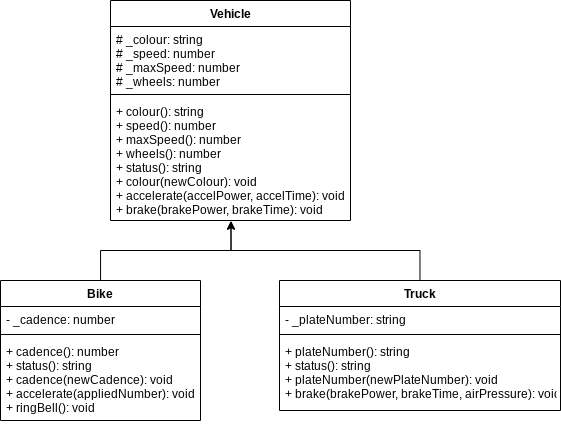

The diagram above was exported from draw.io. Its source (the exported page's mxGraphModel, read from the mxfile embedded in the PNG):
<mxGraphModel dx="713" dy="562" grid="1" gridSize="10" guides="1" tooltips="1" connect="1" arrows="1" fold="1" page="1" pageScale="1" pageWidth="827" pageHeight="1169" math="0" shadow="0">
  <root>
    <mxCell id="0" />
    <mxCell id="1" parent="0" />
    <mxCell id="180" value="Vehicle" style="swimlane;fontStyle=1;align=center;verticalAlign=top;childLayout=stackLayout;horizontal=1;startSize=26;horizontalStack=0;resizeParent=1;resizeParentMax=0;resizeLast=0;collapsible=1;marginBottom=0;" parent="1" vertex="1">
      <mxGeometry x="150" y="40" width="240" height="220" as="geometry">
        <mxRectangle x="40" y="40" width="110" height="30" as="alternateBounds" />
      </mxGeometry>
    </mxCell>
    <mxCell id="181" value="# _colour: string&#10;# _speed: number&#10;# _maxSpeed: number&#10;# _wheels: number" style="text;strokeColor=none;fillColor=none;align=left;verticalAlign=top;spacingLeft=4;spacingRight=4;overflow=hidden;rotatable=0;points=[[0,0.5],[1,0.5]];portConstraint=eastwest;" parent="180" vertex="1">
      <mxGeometry y="26" width="240" height="64" as="geometry" />
    </mxCell>
    <mxCell id="182" value="" style="line;strokeWidth=1;fillColor=none;align=left;verticalAlign=middle;spacingTop=-1;spacingLeft=3;spacingRight=3;rotatable=0;labelPosition=right;points=[];portConstraint=eastwest;strokeColor=inherit;" parent="180" vertex="1">
      <mxGeometry y="90" width="240" height="8" as="geometry" />
    </mxCell>
    <mxCell id="183" value="+ colour(): string&#10;+ speed(): number&#10;+ maxSpeed(): number&#10;+ wheels(): number&#10;+ status(): string&#10;+ colour(newColour): void&#10;+ accelerate(accelPower, accelTime): void&#10;+ brake(brakePower, brakeTime): void" style="text;strokeColor=none;fillColor=none;align=left;verticalAlign=top;spacingLeft=4;spacingRight=4;overflow=hidden;rotatable=0;points=[[0,0.5],[1,0.5]];portConstraint=eastwest;" parent="180" vertex="1">
      <mxGeometry y="98" width="240" height="122" as="geometry" />
    </mxCell>
    <mxCell id="188" style="edgeStyle=orthogonalEdgeStyle;html=1;entryX=0.502;entryY=1.004;entryDx=0;entryDy=0;entryPerimeter=0;rounded=0;" parent="1" source="184" target="183" edge="1">
      <mxGeometry relative="1" as="geometry" />
    </mxCell>
    <mxCell id="184" value="Bike" style="swimlane;fontStyle=1;align=center;verticalAlign=top;childLayout=stackLayout;horizontal=1;startSize=26;horizontalStack=0;resizeParent=1;resizeParentMax=0;resizeLast=0;collapsible=1;marginBottom=0;" parent="1" vertex="1">
      <mxGeometry x="40" y="320" width="200" height="140" as="geometry">
        <mxRectangle x="40" y="40" width="110" height="30" as="alternateBounds" />
      </mxGeometry>
    </mxCell>
    <mxCell id="185" value="- _cadence: number" style="text;strokeColor=none;fillColor=none;align=left;verticalAlign=top;spacingLeft=4;spacingRight=4;overflow=hidden;rotatable=0;points=[[0,0.5],[1,0.5]];portConstraint=eastwest;" parent="184" vertex="1">
      <mxGeometry y="26" width="200" height="24" as="geometry" />
    </mxCell>
    <mxCell id="186" value="" style="line;strokeWidth=1;fillColor=none;align=left;verticalAlign=middle;spacingTop=-1;spacingLeft=3;spacingRight=3;rotatable=0;labelPosition=right;points=[];portConstraint=eastwest;strokeColor=inherit;" parent="184" vertex="1">
      <mxGeometry y="50" width="200" height="8" as="geometry" />
    </mxCell>
    <mxCell id="187" value="+ cadence(): number&#10;+ status(): string&#10;+ cadence(newCadence): void&#10;+ accelerate(appliedNumber): void&#10;+ ringBell(): void" style="text;strokeColor=none;fillColor=none;align=left;verticalAlign=top;spacingLeft=4;spacingRight=4;overflow=hidden;rotatable=0;points=[[0,0.5],[1,0.5]];portConstraint=eastwest;" parent="184" vertex="1">
      <mxGeometry y="58" width="200" height="82" as="geometry" />
    </mxCell>
    <mxCell id="193" style="edgeStyle=orthogonalEdgeStyle;rounded=0;html=1;entryX=0.502;entryY=1.006;entryDx=0;entryDy=0;entryPerimeter=0;" parent="1" source="189" target="183" edge="1">
      <mxGeometry relative="1" as="geometry" />
    </mxCell>
    <mxCell id="189" value="Truck" style="swimlane;fontStyle=1;align=center;verticalAlign=top;childLayout=stackLayout;horizontal=1;startSize=26;horizontalStack=0;resizeParent=1;resizeParentMax=0;resizeLast=0;collapsible=1;marginBottom=0;" parent="1" vertex="1">
      <mxGeometry x="319" y="320" width="281" height="130" as="geometry">
        <mxRectangle x="40" y="40" width="110" height="30" as="alternateBounds" />
      </mxGeometry>
    </mxCell>
    <mxCell id="190" value="- _plateNumber: string" style="text;strokeColor=none;fillColor=none;align=left;verticalAlign=top;spacingLeft=4;spacingRight=4;overflow=hidden;rotatable=0;points=[[0,0.5],[1,0.5]];portConstraint=eastwest;" parent="189" vertex="1">
      <mxGeometry y="26" width="281" height="24" as="geometry" />
    </mxCell>
    <mxCell id="191" value="" style="line;strokeWidth=1;fillColor=none;align=left;verticalAlign=middle;spacingTop=-1;spacingLeft=3;spacingRight=3;rotatable=0;labelPosition=right;points=[];portConstraint=eastwest;strokeColor=inherit;" parent="189" vertex="1">
      <mxGeometry y="50" width="281" height="8" as="geometry" />
    </mxCell>
    <mxCell id="192" value="+ plateNumber(): string&#10;+ status(): string&#10;+ plateNumber(newPlateNumber): void&#10;+ brake(brakePower, brakeTime, airPressure): void" style="text;strokeColor=none;fillColor=none;align=left;verticalAlign=top;spacingLeft=4;spacingRight=4;overflow=hidden;rotatable=0;points=[[0,0.5],[1,0.5]];portConstraint=eastwest;" parent="189" vertex="1">
      <mxGeometry y="58" width="281" height="72" as="geometry" />
    </mxCell>
  </root>
</mxGraphModel>